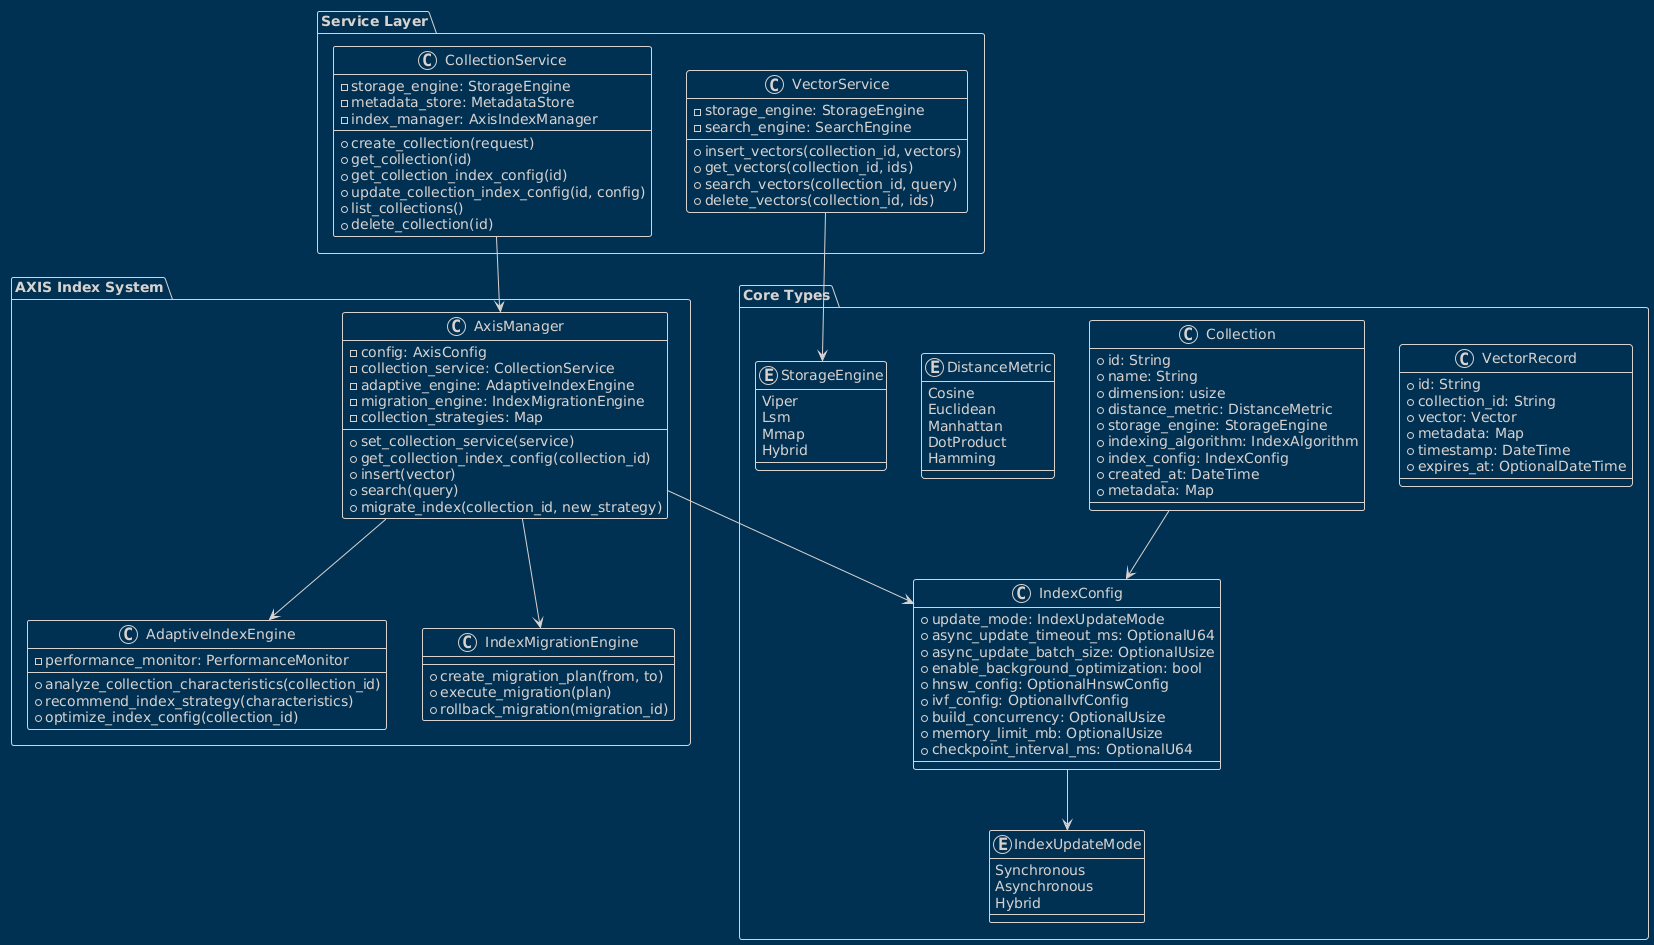

The diagram above was rendered by PlantUML. Its source (embedded in the PNG):
@startuml
!theme blueprint

package "Core Types" {
    class VectorRecord {
        +id: String
        +collection_id: String
        +vector: Vector
        +metadata: Map
        +timestamp: DateTime
        +expires_at: OptionalDateTime
    }
    
    class Collection {
        +id: String
        +name: String
        +dimension: usize
        +distance_metric: DistanceMetric
        +storage_engine: StorageEngine
        +indexing_algorithm: IndexAlgorithm
        +index_config: IndexConfig
        +created_at: DateTime
        +metadata: Map
    }
    
    class IndexConfig {
        +update_mode: IndexUpdateMode
        +async_update_timeout_ms: OptionalU64
        +async_update_batch_size: OptionalUsize
        +enable_background_optimization: bool
        +hnsw_config: OptionalHnswConfig
        +ivf_config: OptionalIvfConfig
        +build_concurrency: OptionalUsize
        +memory_limit_mb: OptionalUsize
        +checkpoint_interval_ms: OptionalU64
    }
    
    enum IndexUpdateMode {
        Synchronous
        Asynchronous
        Hybrid
    }
    
    enum DistanceMetric {
        Cosine
        Euclidean
        Manhattan
        DotProduct
        Hamming
    }
    
    enum StorageEngine {
        Viper
        Lsm
        Mmap
        Hybrid
    }
}

package "AXIS Index System" {
    class AxisManager {
        -config: AxisConfig
        -collection_service: CollectionService
        -adaptive_engine: AdaptiveIndexEngine
        -migration_engine: IndexMigrationEngine
        -collection_strategies: Map
        +set_collection_service(service)
        +get_collection_index_config(collection_id)
        +insert(vector)
        +search(query)
        +migrate_index(collection_id, new_strategy)
    }
    
    class AdaptiveIndexEngine {
        -performance_monitor: PerformanceMonitor
        +analyze_collection_characteristics(collection_id)
        +recommend_index_strategy(characteristics)
        +optimize_index_config(collection_id)
    }
    
    class IndexMigrationEngine {
        +create_migration_plan(from, to)
        +execute_migration(plan)
        +rollback_migration(migration_id)
    }
    
    AxisManager --> AdaptiveIndexEngine
    AxisManager --> IndexMigrationEngine
}

package "Service Layer" {
    class CollectionService {
        -storage_engine: StorageEngine
        -metadata_store: MetadataStore
        -index_manager: AxisIndexManager
        +create_collection(request)
        +get_collection(id)
        +get_collection_index_config(id)
        +update_collection_index_config(id, config)
        +list_collections()
        +delete_collection(id)
    }
    
    class VectorService {
        -storage_engine: StorageEngine
        -search_engine: SearchEngine
        +insert_vectors(collection_id, vectors)
        +get_vectors(collection_id, ids)
        +search_vectors(collection_id, query)
        +delete_vectors(collection_id, ids)
    }
}

CollectionService --> AxisManager
VectorService --> StorageEngine
Collection --> IndexConfig
AxisManager --> IndexConfig
IndexConfig --> IndexUpdateMode

@enduml